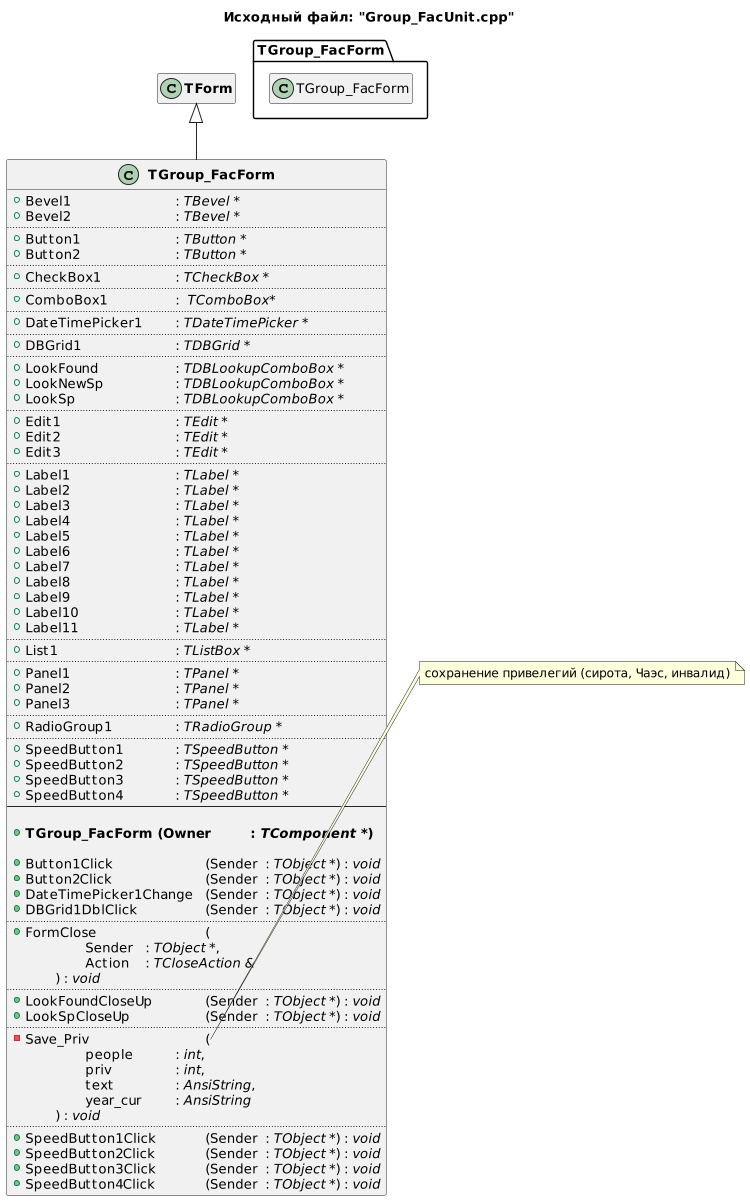

The diagram above was rendered by PlantUML. Its source (embedded in the PNG):
@startuml
title Исходный файл: "Group_FacUnit.cpp"

scale 750 width

"<b>TGroup_FacForm</b>" -up-|> "<b>TForm</b>"

hide "<b>TForm</b>" members

class "<b>TGroup_FacForm</b>"
{
    + Bevel1 \t\t\t\t: <i>TBevel *</i>
    + Bevel2 \t\t\t\t: <i>TBevel *</i>
    ..
    + Button1 \t\t\t\t: <i>TButton *</i>
    + Button2 \t\t\t\t: <i>TButton *</i>
    ..
    + CheckBox1 \t\t\t: <i>TCheckBox *</i>
    ..
    + ComboBox1 \t\t\t: <i> TComboBox*</i>
    ..
    + DateTimePicker1 \t: <i>TDateTimePicker *</i>
    ..
    + DBGrid1 \t\t\t: <i>TDBGrid *</i>
    ..
    + LookFound \t\t\t: <i>TDBLookupComboBox *</i>
    + LookNewSp \t\t\t: <i>TDBLookupComboBox *</i>
    + LookSp \t\t\t\t: <i>TDBLookupComboBox *</i>
    ..
    + Edit1 \t\t\t\t: <i>TEdit *</i>
    + Edit2 \t\t\t\t: <i>TEdit *</i>
    + Edit3 \t\t\t\t: <i>TEdit *</i>
    ..
    + Label1 \t\t\t\t: <i>TLabel *</i>
    + Label2 \t\t\t\t: <i>TLabel *</i>
    + Label3 \t\t\t\t: <i>TLabel *</i>
    + Label4 \t\t\t\t: <i>TLabel *</i>
    + Label5 \t\t\t\t: <i>TLabel *</i>
    + Label6 \t\t\t\t: <i>TLabel *</i>
    + Label7 \t\t\t\t: <i>TLabel *</i>
    + Label8 \t\t\t\t: <i>TLabel *</i>
    + Label9 \t\t\t\t: <i>TLabel *</i>
    + Label10 \t\t\t\t: <i>TLabel *</i>
    + Label11 \t\t\t\t: <i>TLabel *</i>
    ..
    + List1 \t\t\t\t: <i>TListBox *</i>
    ..
    + Panel1 \t\t\t\t: <i>TPanel *</i>
    + Panel2 \t\t\t\t: <i>TPanel *</i>
    + Panel3 \t\t\t\t: <i>TPanel *</i>
    ..
    + RadioGroup1 \t\t: <i>TRadioGroup *</i>
    ..
    + SpeedButton1 \t\t: <i>TSpeedButton *</i>
    + SpeedButton2 \t\t: <i>TSpeedButton *</i>
    + SpeedButton3 \t\t: <i>TSpeedButton *</i>
    + SpeedButton4 \t\t: <i>TSpeedButton *</i>
    --
    
    + <b>TGroup_FacForm (Owner \t: <i>TComponent *</i>)</b>

    + Button1Click \t\t\t(Sender \t: <i>TObject *</i>) : <i>void</i>
    + Button2Click \t\t\t(Sender \t: <i>TObject *</i>) : <i>void</i>
    + DateTimePicker1Change \t(Sender \t: <i>TObject *</i>) : <i>void</i>
    + DBGrid1DblClick \t\t\t(Sender \t: <i>TObject *</i>) : <i>void</i>
    ..
    + FormClose \t\t\t\t(
            \t\tSender \t: <i>TObject *</i>,
            \t\tAction \t: <i>TCloseAction &</i>
        \t) : <i>void</i>
    ..
    + LookFoundCloseUp \t\t(Sender \t: <i>TObject *</i>) : <i>void</i>
    + LookSpCloseUp \t\t\t(Sender \t: <i>TObject *</i>) : <i>void</i>
    ..
    - Save_Priv \t\t\t\t(
            \t\tpeople \t\t: <i>int</i>,
            \t\tpriv \t\t: <i>int</i>,
            \t\ttext \t\t: <i>AnsiString</i>,
            \t\tyear_cur \t: <i>AnsiString</i>
        \t) : <i>void</i>
    ..
    + SpeedButton1Click \t\t(Sender \t: <i>TObject *</i>) : <i>void</i>
    + SpeedButton2Click \t\t(Sender \t: <i>TObject *</i>) : <i>void</i>
    + SpeedButton3Click \t\t(Sender \t: <i>TObject *</i>) : <i>void</i>
    + SpeedButton4Click \t\t(Sender \t: <i>TObject *</i>) : <i>void</i>
}


package TGroup_FacForm <<Folder>> {
    class TGroup_FacForm

    hide TGroup_FacForm members
}


note right of "<b>TGroup_FacForm</b>"::Save_Priv
сохранение привелегий (сирота, Чаэс, инвалид)
end note
@enduml